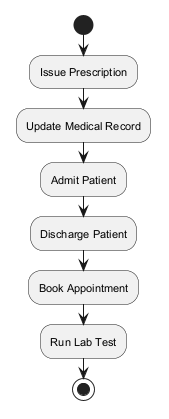

The diagram above was rendered by PlantUML. Its source (embedded in the PNG):
@startuml
skinparam backgroundColor #FFFFFF
skinparam classBackgroundColor #F1F8E9
skinparam classBorderColor #33691E
skinparam defaultFontSize 11
start
:Issue Prescription;
:Update Medical Record;
:Admit Patient;
:Discharge Patient;
:Book Appointment;
:Run Lab Test;
stop
@enduml